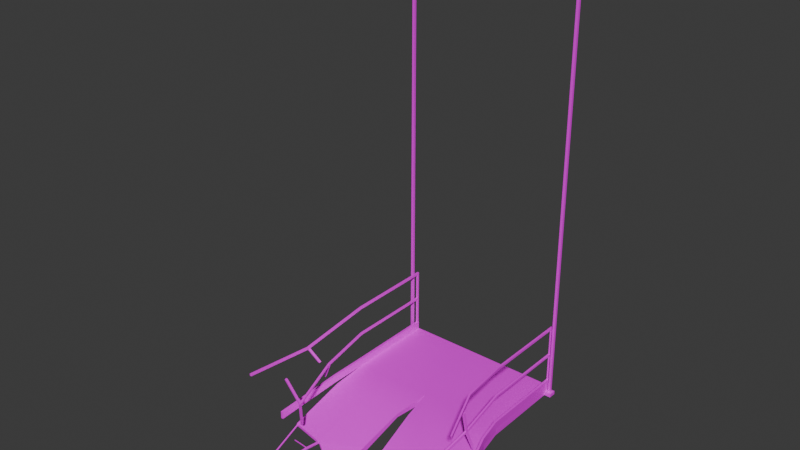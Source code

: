 # Source: Broken-2_Wires_.blend  (saved by Blender 4.3.34; exported with 4.5.12 LTS)
import bpy
from mathutils import Matrix  # noqa: F401  (used for matrix-valued properties, if any)

bpy.ops.wm.read_factory_settings(use_empty=True)
scene = bpy.context.scene
scene.name = 'Scene'

# ---- collections
col_collection = bpy.data.collections.new('Collection'); scene.collection.children.link(col_collection)

# ---- images (referenced by path relative to the original .blend; pixels are not part of the script)
import os
ASSET_DIR = os.environ.get("B2B_ASSET_DIR", "")  # directory of the original .blend (textures are referenced by path, not embedded)
HERE = os.path.dirname(os.path.abspath(__file__))  # packed textures are extracted next to this script under _unpacked/

def load_image(name, relpath, width, height, colorspace="sRGB"):
    """Load a texture the original file referenced (path relative to the .blend, or extracted next to this script)."""
    p = next((c for c in (os.path.join(HERE, relpath), os.path.join(ASSET_DIR, relpath)) if relpath and os.path.exists(c)), "")
    if p:
        img = bpy.data.images.load(p, check_existing=True)
        img.name = name
    else:  # same state as the original file: an image datablock whose file is absent (Cycles renders it pink)
        img = bpy.data.images.new(name, width, height)
        img.source = "FILE"
        img.filepath = "//" + (relpath or name)
    img.colorspace_settings.name = colorspace
    return img
img_metalgratetexture_png_001 = load_image('metalgratetexture.png.001', 'metalgratetexture.png', 1024, 1024, 'sRGB')
img_metaltexture2_png = load_image('metaltexture2.png', 'metaltexture2.png', 1024, 1024, 'sRGB')
img_metaltexture_png_001 = load_image('metaltexture.png.001', 'metaltexture.png', 1024, 1024, 'sRGB')

# ---- materials (node trees are filled in below, after node groups)
mat_metalgratetexture01_001 = bpy.data.materials.new('MetalGrateTexture01.001')
mat_metaltexture01 = bpy.data.materials.new('MetalTexture01')
mat_metaltexture02_001 = bpy.data.materials.new('MetalTexture02.001')

# ---- material node trees
mat_metalgratetexture01_001.use_nodes = True; mat_metalgratetexture01_001.node_tree.nodes.clear()
_N = mat_metalgratetexture01_001.node_tree.nodes; _L = mat_metalgratetexture01_001.node_tree.links
n0 = _N.new('ShaderNodeBsdfPrincipled'); n0.name = 'Principled BSDF'; n0.location = (10, 300)
n1 = _N.new('ShaderNodeOutputMaterial'); n1.name = 'Material Output'; n1.location = (300, 300)
n2 = _N.new('ShaderNodeTexImage'); n2.name = 'Image Texture'; n2.location = (-280, 280)
n2.image = img_metalgratetexture_png_001
_L.new(n0.outputs[0], n1.inputs[0])
_L.new(n2.outputs[0], n0.inputs[0])
n1.is_active_output = True
mat_metaltexture01.use_nodes = True; mat_metaltexture01.node_tree.nodes.clear()
_N = mat_metaltexture01.node_tree.nodes; _L = mat_metaltexture01.node_tree.links
n0 = _N.new('ShaderNodeBsdfPrincipled'); n0.name = 'Principled BSDF'; n0.location = (10, 300)
n1 = _N.new('ShaderNodeOutputMaterial'); n1.name = 'Material Output'; n1.location = (300, 300)
n2 = _N.new('ShaderNodeTexImage'); n2.name = 'Image Texture'; n2.location = (-280, 280)
n2.image = img_metaltexture2_png
_L.new(n0.outputs[0], n1.inputs[0])
_L.new(n2.outputs[0], n0.inputs[0])
n1.is_active_output = True
mat_metaltexture02_001.use_nodes = True; mat_metaltexture02_001.node_tree.nodes.clear()
_N = mat_metaltexture02_001.node_tree.nodes; _L = mat_metaltexture02_001.node_tree.links
n0 = _N.new('ShaderNodeBsdfPrincipled'); n0.name = 'Principled BSDF'; n0.location = (10, 300)
n1 = _N.new('ShaderNodeOutputMaterial'); n1.name = 'Material Output'; n1.location = (300, 300)
n2 = _N.new('ShaderNodeTexImage'); n2.name = 'Image Texture'; n2.location = (-280, 280)
n2.image = img_metaltexture_png_001
_L.new(n0.outputs[0], n1.inputs[0])
_L.new(n2.outputs[0], n0.inputs[0])
n1.is_active_output = True

# ---- world
world_world = bpy.data.worlds.new('World'); scene.world = world_world
world_world.use_nodes = True; world_world.node_tree.nodes.clear()
_N = world_world.node_tree.nodes; _L = world_world.node_tree.links
n0 = _N.new('ShaderNodeOutputWorld'); n0.name = 'World Output'; n0.location = (300, 300)
n1 = _N.new('ShaderNodeBackground'); n1.name = 'Background'; n1.location = (10, 300)
n1.inputs[0].default_value = (0.05088, 0.05088, 0.05088, 1.0)
_L.new(n1.outputs[0], n0.inputs[0])
n0.is_active_output = True
world_world.color = (0.05088, 0.05088, 0.05088)
world_world.sun_shadow_jitter_overblur = 0.0

# ---- meshes
me_plane_001 = bpy.data.meshes.new('Plane.001')
me_plane_001.from_pydata([(0.0, 0.0, 0.6517), (0.9267, 0.0, 0.6517), (0.8963, 0.0, 0.6517), (0.9267, 0.0, 0.6916), (0.0, 0.0, 0.7304), (0.9005, 0.0, 0.7304), (0.9267, 0.0, 0.7304), (0.9267, 0.0, 0.8176), (0.9005, 0.0, 0.8176), (0.9031, 0.0, 1.485), (0.9241, 0.0, 1.485), (0.9031, 0.0, 1.459), (0.9241, 0.0, 1.459), (0.9241, 0.0, 1.15), (0.9241, 0.0, 1.127), (0.9031, 0.0, 1.127), (0.9031, 0.0, 1.15), (0.1271, -1.296, 0.5), (0.1271, -1.296, 0.4665), (0.3411, -1.293, 0.379), (0.3416, -1.293, 0.3971), (-0.9267, 0.0, 0.6517), (-0.1592, -1.279, 0.2024), (-0.1599, -1.279, 0.1749), (-0.9093, 0.0, 0.6517), (-0.45, 1.0, 0.7304), (-0.4387, 1.0, 0.6916), (-0.4237, 0.9162, 0.6517), (-0.9267, -0.02538, 0.6916), (-0.4237, 1.0, 0.6517), (-0.6128, -1.03, 0.4074), (-0.5171, -0.3741, 0.6142), (-0.9005, -0.05953, 0.7304), (-0.9267, -0.05953, 0.7304), (-0.5125, -0.3741, 0.6593), (-0.4503, 0.0, 0.7304), (-0.6157, -1.03, 0.3915), (-0.9267, 0.0, 0.8176), (-0.9005, 0.0, 0.8176), (-0.4547, 0.0, 0.6517), (0.45, 1.0, 0.7304), (0.4387, 1.0, 0.6916), (0.4237, 0.9162, 0.6517), (0.4237, 1.0, 0.6517), (0.7571, -0.9295, 0.5862), (0.7542, -0.9295, 0.5527), (0.5117, -0.3667, 0.6595), (0.5138, -0.3667, 0.7099), (0.4503, 0.0, 0.7304), (0.4482, 0.0, 0.6517), (0.9641, -0.3667, 0.7099), (0.06356, -0.3667, 0.6595), (0.9599, -0.3667, 0.6595), (0.06356, -0.3667, 0.7099), (-0.9031, 0.0, 1.485), (-0.9241, 0.0, 1.485), (-0.9031, 0.0, 1.459), (-0.9241, 0.0, 1.459), (-0.9542, -0.3741, 0.6142), (-0.07995, -0.3741, 0.6142), (-0.9454, -0.3741, 0.6593), (-0.07961, -0.3741, 0.6593), (0.1271, -0.8529, 0.5862), (1.028, -0.8529, 0.5862), (0.1271, -0.8529, 0.5485), (1.023, -0.8529, 0.5527), (-0.9241, 0.0, 1.15), (-0.9241, 0.0, 1.127), (-0.9031, 0.0, 1.127), (-0.9031, 0.0, 1.15), (-0.1592, -0.8676, 0.4424), (-0.9858, -0.9776, 0.4357), (-0.1599, -0.8676, 0.3637), (-0.9906, -0.9776, 0.4207), (1.0, 1.0, 0.6517), (0.8475, 1.0, 0.6517), (0.0, 1.0, 0.6517), (0.9267, 1.0, 0.6517), (1.0, 0.9162, 0.6517), (0.0, 0.9162, 0.6517), (0.9267, 0.9162, 0.6517), (0.8475, 0.9162, 0.6517), (0.9776, 0.9722, 0.6916), (0.8775, 1.0, 0.6916), (0.0, 1.0, 0.6916), (0.9491, 0.9722, 0.6916), (0.9776, 0.944, 0.6916), (0.9491, 0.944, 0.6916), (0.9, 1.0, 0.7304), (0.0, 1.0, 0.7304), (0.9267, 0.9443, 0.7304), (0.9267, 1.0, 0.7304), (0.9029, 0.9974, 0.8176), (0.9241, 0.9759, 0.8176), (0.9241, 0.9974, 0.8176), (0.9031, 0.976, 0.8176), (0.9267, 1.0, 0.8176), (0.9003, 1.0, 0.8176), (0.9267, 0.9733, 0.8176), (0.9005, 0.9733, 0.8176), (0.9241, 0.9974, 1.485), (0.9029, 0.9974, 1.485), (0.9241, 0.9759, 1.485), (0.9031, 0.976, 1.485), (0.9031, 0.976, 1.459), (0.9029, 0.9974, 1.459), (0.9241, 0.9974, 1.459), (0.9241, 0.9759, 1.459), (0.9029, 0.9974, 1.15), (0.9029, 0.9974, 1.127), (0.9241, 0.9759, 1.15), (0.9241, 0.9759, 1.127), (0.9031, 0.976, 1.127), (0.9031, 0.976, 1.15), (0.9241, 0.9974, 1.127), (0.9241, 0.9974, 1.15), (1.0, 0.9162, 0.6916), (1.0, 1.0, 0.6916), (0.9267, 1.0, 0.6916), (0.9267, 0.9162, 0.6916), (-1.0, 1.0, 0.6517), (-0.8475, 1.0, 0.6517), (-0.9267, 1.0, 0.6517), (-1.0, 0.9162, 0.6517), (-0.9267, 0.9162, 0.6517), (-0.8475, 0.9162, 0.6517), (-0.9776, 0.9722, 0.6916), (-0.8775, 1.0, 0.6916), (-0.9491, 0.9722, 0.6916), (-0.9776, 0.944, 0.6916), (-0.9491, 0.944, 0.6916), (-0.9, 1.0, 0.7304), (-0.9267, 0.9443, 0.7304), (-0.9267, 1.0, 0.7304), (-0.9029, 0.9974, 0.8176), (-0.9241, 0.9759, 0.8176), (-0.9241, 0.9974, 0.8176), (-0.9031, 0.976, 0.8176), (-0.9267, 1.0, 0.8176), (-0.9003, 1.0, 0.8176), (-0.9267, 0.9733, 0.8176), (-0.9005, 0.9733, 0.8176), (-0.9241, 0.9974, 1.485), (-0.9029, 0.9974, 1.485), (-0.9241, 0.9759, 1.485), (-0.9031, 0.976, 1.485), (-0.9031, 0.976, 1.459), (-0.9029, 0.9974, 1.459), (-0.9241, 0.9974, 1.459), (-0.9241, 0.9759, 1.459), (-0.9029, 0.9974, 1.15), (-0.9029, 0.9974, 1.127), (-0.9241, 0.9759, 1.15), (-0.9241, 0.9759, 1.127), (-0.9031, 0.976, 1.127), (-0.9031, 0.976, 1.15), (-0.9241, 0.9974, 1.127), (-0.9241, 0.9974, 1.15), (-1.0, 0.9162, 0.6916), (-1.0, 1.0, 0.6916), (-0.9267, 1.0, 0.6916), (-0.9267, 0.9162, 0.6916), (0.9776, 0.944, 5.692), (0.9776, 0.9722, 5.692), (0.9491, 0.9722, 5.692), (0.9491, 0.944, 5.692), (-0.9776, 0.944, 5.692), (-0.9776, 0.9722, 5.692), (-0.9491, 0.9722, 5.692), (-0.9491, 0.944, 5.692), (-0.6368, -1.027, 0.4093), (-0.4917, 1.0, 0.7304), (-0.4794, 1.0, 0.6916), (-0.463, 1.0, 0.6517), (-0.5576, -0.3741, 0.6142), (-0.492, 0.0, 0.7304), (-0.6399, -1.027, 0.3934), (-0.4968, 0.0, 0.6517), (-0.5526, -0.3741, 0.6593), (-0.463, 0.9162, 0.6517), (-0.6415, -1.026, 0.4155), (-0.6059, -1.031, 0.4128), (-0.6469, -1.026, 0.388), (-0.611, -1.031, 0.3853), (-0.7055, -1.525, 0.3844), (-0.6815, -1.528, 0.3826), (-0.7087, -1.525, 0.3686), (-0.6844, -1.528, 0.3667), (-0.9112, -0.3741, 0.6593), (-0.814, 0.9162, 0.6517), (-0.9683, -0.9801, 0.4343), (-0.8644, 1.0, 0.7304), (-0.8428, 1.0, 0.6916), (-0.814, 1.0, 0.6517), (-0.9196, -0.3741, 0.6142), (-0.8649, 0.0, 0.7304), (-0.9729, -0.9801, 0.4193), (-0.8734, 0.0, 0.6517), (-0.9991, -0.9767, 0.4149), (-0.9903, -0.9767, 0.4424), (-0.9599, -0.981, 0.4401), (-0.9684, -0.981, 0.4126), (-0.9294, -1.483, 0.2842), (-0.9246, -1.483, 0.2992), (-0.907, -1.486, 0.2978), (-0.9117, -1.486, 0.2829), (-0.6592, -1.173, 0.4018), (-0.6353, -1.172, 0.3953), (-0.6324, -1.172, 0.4111), (-0.6579, -1.173, 0.4085), (-0.6607, -1.183, 0.4021), (-0.638, -1.191, 0.3958), (-0.6351, -1.191, 0.4117), (-0.6594, -1.183, 0.4088), (-0.6591, -1.188, 0.4135), (-0.6564, -1.168, 0.413), (-0.6595, -1.168, 0.3971), (-0.6622, -1.188, 0.3976), (-0.8561, -1.155, 0.3934), (-0.8547, -1.145, 0.3932), (-0.856, -1.145, 0.3864), (-0.8574, -1.155, 0.3867), (0.1271, -1.275, 0.504), (0.3704, -1.281, 0.381), (0.1271, -1.275, 0.4704), (0.3698, -1.281, 0.3629), (0.3356, -1.296, 0.4083), (0.3346, -1.296, 0.3749), (0.3758, -1.279, 0.3517), (0.3769, -1.279, 0.3851), (0.4164, -1.66, 0.3008), (0.4159, -1.659, 0.2827), (0.447, -1.659, 0.2666), (0.4475, -1.66, 0.2847), (1.108, -1.027, 1.349), (1.129, -1.027, 1.349), (1.108, -1.023, 1.324), (1.129, -1.023, 1.324), (0.7821, -1.028, 0.7256), (0.7821, -1.021, 0.7034), (0.7611, -1.021, 0.7034), (0.7611, -1.028, 0.7256), (0.9248, -0.5106, 0.9776), (0.9038, -0.5106, 0.9776), (0.9248, -0.5142, 1.0), (0.9038, -0.5142, 1.0), (0.9584, -0.5133, 1.462), (0.9584, -0.5115, 1.436), (0.9374, -0.5133, 1.462), (0.9374, -0.5115, 1.436), (-1.169, -1.419, 1.238), (-1.19, -1.419, 1.238), (-1.169, -1.419, 1.212), (-1.19, -1.419, 1.212), (-1.036, -0.7097, 1.236), (-1.057, -0.7097, 1.236), (-1.036, -0.7097, 1.262), (-1.057, -0.7097, 1.262), (-0.7592, -1.161, 0.9082), (-0.7592, -1.161, 0.885), (-0.7382, -1.161, 0.885), (-0.7382, -1.161, 0.9082), (-0.8772, -0.5806, 1.065), (-0.8562, -0.5806, 1.065), (-0.8562, -0.5806, 1.042), (-0.8772, -0.5806, 1.042), (-0.7648, -1.134, 0.9157), (-0.7439, -1.134, 0.9157), (-0.7439, -1.134, 0.8925), (-0.7648, -1.134, 0.8925), (-0.9114, -1.196, 1.167), (-0.8905, -1.196, 1.167), (-0.917, -1.167, 1.17), (-0.8961, -1.167, 1.17), (-0.823, -1.085, 0.5697), (-0.802, -1.085, 0.5697), (-0.8076, -1.057, 0.5771), (-0.8286, -1.057, 0.5771), (-0.9884, -0.9521, 0.4513), (-0.156, -0.8475, 0.4513), (-0.1566, -0.8475, 0.3739), (-0.9972, -0.9521, 0.4231), (-0.6021, -1.004, 0.4228), (-0.6071, -1.004, 0.3946), (-0.6433, -0.9992, 0.3973), (-0.6379, -0.9992, 0.4254), (-0.9579, -0.9562, 0.449), (-0.9664, -0.9562, 0.4208), (0.939, -0.2626, 0.6992), (0.939, -0.2626, 0.7865), (0.9652, -0.2626, 0.6992), (0.9652, -0.2626, 0.7865), (-0.9506, -0.402, 0.6833), (-0.9506, -0.402, 0.7705), (-0.9768, -0.402, 0.6833), (-0.9768, -0.402, 0.7705), (-1.104, -1.073, 0.5013), (-1.13, -1.073, 0.5013), (-1.13, -1.073, 0.5886), (-1.104, -1.073, 0.5886), (1.05, -0.5253, 0.668), (1.024, -0.5253, 0.668), (1.05, -0.5253, 0.7553), (1.024, -0.5253, 0.7553), (1.05, -0.5253, 0.598), (0.9652, -0.2626, 0.6266), (0.9652, -0.2626, 0.6629), (1.05, -0.5253, 0.633), (1.021, -0.5253, 0.598), (0.9448, -0.2626, 0.6203), (0.9038, -0.4879, 0.9842), (0.9248, -0.4879, 0.9842), (0.9248, -0.4913, 1.007), (0.9038, -0.4913, 1.007), (0.9853, -0.4451, 0.7836), (0.9854, -0.4677, 0.777), (0.9644, -0.4677, 0.777), (0.9644, -0.4451, 0.7836), (0.8982, -0.506, 1.219), (0.8982, -0.5288, 1.213), (0.8772, -0.506, 1.219), (0.8772, -0.5288, 1.213), (0.9677, -0.5414, 1.456), (0.9468, -0.5414, 1.456), (0.9677, -0.5395, 1.43), (0.9468, -0.5395, 1.43), (0.9316, -0.5168, 1.327), (0.9222, -0.4888, 1.333), (0.9106, -0.5168, 1.327), (0.9013, -0.4888, 1.333), (-1.052, -0.6853, 1.244), (-1.052, -0.6853, 1.27), (-1.031, -0.6853, 1.244), (-1.031, -0.6853, 1.27), (-0.9201, -0.6393, 1.097), (-0.9246, -0.6636, 1.089), (-0.9456, -0.6636, 1.089), (-0.941, -0.6393, 1.097), (-0.8577, -0.5622, 1.068), (-0.8577, -0.5622, 1.045), (-0.8787, -0.5622, 1.045), (-0.8787, -0.5622, 1.068), (-0.956, -0.5503, 0.834), (-0.977, -0.5503, 0.834), (-0.9575, -0.5318, 0.8367), (-0.9785, -0.5318, 0.8367), (0.3955, -1.559, 0.3128), (0.426, -1.556, 0.296), (0.4263, -1.556, 0.3079), (0.3958, -1.559, 0.3237), (0.4235, -1.544, 0.299), (0.3936, -1.548, 0.3264), (0.3933, -1.548, 0.3155), (0.4239, -1.544, 0.311), (0.4234, -1.541, 0.3148), (0.427, -1.559, 0.3103), (0.4265, -1.559, 0.2921), (0.4228, -1.541, 0.2967), (0.7907, -1.388, 0.3365), (0.7931, -1.4, 0.3335), (0.7928, -1.399, 0.3216), (0.7903, -1.388, 0.3246), (0.3925, -1.545, 0.3128), (0.3961, -1.562, 0.3083), (0.3966, -1.562, 0.3264), (0.393, -1.545, 0.3309), (0.1334, -1.774, 0.2543), (0.1355, -1.784, 0.2515), (0.1358, -1.784, 0.2624), (0.1337, -1.774, 0.2652)], [], [(324, 322, 235, 237), (243, 242, 239, 240), (18, 224, 64, 227), (23, 183, 72), (0, 59, 31, 39), (172, 171, 25, 26), (173, 29, 27, 179), (224, 18, 17, 222), (222, 17, 226, 229), (18, 227, 226, 17), (179, 27, 39, 177), (173, 172, 26, 29), (48, 47, 50, 5), (75, 43, 41, 83), (171, 175, 35, 25), (285, 180, 181, 282), (2, 52, 46, 49), (81, 2, 49, 42), (83, 41, 40, 88), (53, 62, 44, 47), (5, 50, 52, 2), (49, 46, 51, 0), (197, 194, 58, 24), (88, 40, 48, 5), (50, 63, 65, 52), (4, 61, 59, 0), (46, 45, 64, 51), (35, 34, 61, 4), (255, 254, 252, 253), (0, 51, 53, 4), (47, 44, 63, 50), (24, 58, 60, 32), (52, 65, 45, 46), (281, 198, 199, 278), (356, 232, 231, 363), (287, 201, 198, 281), (75, 81, 42, 43), (196, 205, 202, 73), (4, 53, 47, 48), (45, 65, 63, 44), (258, 261, 271, 270), (51, 64, 62, 53), (282, 181, 70, 279), (279, 70, 72, 280), (22, 181, 183, 23), (22, 70, 181), (175, 178, 34, 35), (280, 72, 183, 283), (70, 22, 23, 72), (42, 49, 0, 79), (77, 80, 81, 75), (74, 78, 80, 77), (43, 42, 79, 76), (80, 1, 2, 81), (41, 84, 89, 40), (118, 83, 88, 91), (119, 118, 91, 90), (3, 119, 90, 6), (80, 78, 116, 119), (78, 74, 117, 116), (77, 75, 83, 118), (74, 77, 118, 117), (43, 76, 84, 41), (1, 80, 119, 3), (40, 89, 4, 48), (88, 5, 8, 99), (6, 90, 98, 7), (91, 88, 97, 96), (105, 104, 103, 101), (98, 99, 8, 7), (90, 91, 96, 98), (88, 99, 97), (92, 94, 96, 97), (94, 93, 98, 96), (93, 95, 99, 98), (95, 92, 97, 99), (100, 101, 103, 102), (107, 106, 100, 102), (103, 104, 11, 9), (106, 105, 101, 100), (115, 108, 105, 106), (113, 110, 107, 104), (110, 115, 106, 107), (108, 113, 104, 105), (102, 103, 9, 10), (104, 107, 12, 11), (107, 102, 10, 12), (92, 95, 112, 109), (109, 112, 113, 108), (93, 94, 114, 111), (111, 114, 115, 110), (95, 93, 111, 112), (110, 113, 16, 13), (94, 92, 109, 114), (114, 109, 108, 115), (113, 112, 15, 16), (111, 110, 13, 14), (112, 111, 14, 15), (82, 86, 116, 117), (85, 82, 117, 118), (87, 85, 118, 119), (86, 87, 119, 116), (130, 169, 166, 129), (27, 79, 0, 39), (122, 121, 125, 124), (120, 122, 124, 123), (29, 76, 79, 27), (124, 125, 24, 21), (26, 25, 89, 84), (160, 133, 131, 127), (161, 132, 133, 160), (28, 33, 132, 161), (124, 161, 158, 123), (123, 158, 159, 120), (122, 160, 127, 121), (120, 159, 160, 122), (29, 26, 84, 76), (21, 28, 161, 124), (25, 35, 4, 89), (131, 141, 38, 32), (33, 37, 140, 132), (133, 138, 139, 131), (147, 143, 145, 146), (140, 37, 38, 141), (132, 140, 138, 133), (131, 139, 141), (134, 139, 138, 136), (136, 138, 140, 135), (135, 140, 141, 137), (137, 141, 139, 134), (142, 144, 145, 143), (149, 144, 142, 148), (145, 54, 56, 146), (148, 142, 143, 147), (157, 148, 147, 150), (155, 146, 149, 152), (152, 149, 148, 157), (150, 147, 146, 155), (144, 55, 54, 145), (146, 56, 57, 149), (149, 57, 55, 144), (134, 151, 154, 137), (151, 150, 155, 154), (135, 153, 156, 136), (153, 152, 157, 156), (137, 154, 153, 135), (152, 66, 69, 155), (136, 156, 151, 134), (156, 157, 150, 151), (155, 69, 68, 154), (153, 67, 66, 152), (154, 68, 67, 153), (126, 159, 158, 129), (128, 160, 159, 126), (130, 161, 160, 128), (129, 158, 161, 130), (86, 162, 165, 87), (162, 163, 164, 165), (166, 169, 168, 167), (85, 164, 163, 82), (126, 167, 168, 128), (87, 165, 164, 85), (128, 168, 169, 130), (82, 163, 162, 86), (129, 166, 167, 126), (195, 188, 178, 175), (211, 187, 186, 217), (283, 183, 182, 284), (39, 31, 174, 177), (286, 200, 180, 285), (191, 195, 175, 171), (193, 192, 172, 173), (189, 179, 177, 197), (193, 173, 179, 189), (192, 191, 171, 172), (30, 181, 180, 170), (176, 182, 183, 36), (36, 183, 181, 30), (170, 180, 182, 176), (187, 185, 184, 186), (212, 185, 187, 211), (214, 184, 185, 212), (217, 186, 184, 214), (127, 131, 191, 192), (121, 193, 189, 125), (125, 189, 197, 24), (121, 127, 192, 193), (131, 32, 195, 191), (278, 199, 200, 286), (32, 60, 188, 195), (182, 180, 200, 201), (284, 182, 201, 287), (177, 174, 194, 197), (71, 199, 198, 73), (190, 200, 199, 71), (73, 198, 201, 196), (196, 201, 200, 190), (205, 204, 203, 202), (73, 202, 203, 71), (190, 204, 205, 196), (71, 203, 204, 190), (176, 216, 215, 170), (170, 215, 208, 30), (30, 208, 207, 36), (36, 207, 216, 176), (210, 221, 220, 206), (215, 214, 212, 208), (208, 212, 211, 207), (207, 211, 217, 216), (213, 214, 215, 209), (209, 215, 216, 206), (206, 216, 217, 210), (210, 217, 214, 213), (220, 221, 218, 219), (209, 219, 218, 213), (213, 218, 221, 210), (206, 220, 219, 209), (227, 64, 45, 228), (44, 229, 228, 45), (62, 222, 229, 44), (64, 224, 222, 62), (20, 226, 227, 19), (19, 227, 228, 225), (223, 229, 226, 20), (225, 228, 229, 223), (233, 230, 231, 232), (364, 230, 233, 355), (363, 231, 230, 364), (355, 233, 232, 356), (236, 237, 235, 234), (322, 323, 234, 235), (325, 324, 237, 236), (323, 325, 236, 234), (240, 239, 238, 241), (242, 244, 238, 239), (244, 245, 241, 238), (245, 243, 240, 241), (313, 310, 243, 245), (313, 245, 321, 320), (311, 312, 244, 242), (243, 310, 317, 316), (9, 11, 249, 248), (11, 12, 247, 249), (10, 9, 248, 246), (12, 10, 246, 247), (252, 250, 251, 253), (254, 256, 250, 252), (257, 255, 253, 251), (256, 257, 251, 250), (333, 331, 257, 256), (331, 330, 255, 257), (332, 333, 256, 254), (255, 330, 337, 336), (260, 261, 258, 259), (268, 267, 261, 260), (269, 268, 276, 277), (266, 269, 259, 258), (341, 340, 265, 262), (340, 339, 344, 345), (339, 338, 263, 264), (338, 341, 262, 263), (262, 265, 269, 266), (265, 264, 268, 269), (264, 263, 267, 268), (263, 262, 266, 267), (273, 272, 270, 271), (267, 266, 272, 273), (261, 267, 273, 271), (266, 258, 270, 272), (277, 276, 275, 274), (259, 269, 277, 274), (260, 259, 274, 275), (268, 260, 275, 276), (174, 284, 287, 194), (60, 278, 286, 188), (188, 286, 285, 178), (31, 283, 284, 174), (59, 280, 283, 31), (61, 279, 280, 59), (34, 282, 279, 61), (194, 287, 281, 58), (58, 281, 278, 60), (178, 285, 282, 34), (7, 291, 290, 6), (5, 288, 289, 8), (8, 289, 291, 7), (288, 301, 303, 289), (291, 302, 300, 290), (37, 295, 293, 38), (33, 294, 295, 37), (32, 292, 294, 33), (38, 293, 292, 32), (295, 298, 299, 293), (294, 297, 298, 295), (292, 296, 297, 294), (293, 299, 296, 292), (302, 303, 301, 300), (289, 303, 302, 291), (6, 290, 288, 5), (290, 300, 301, 288), (299, 298, 297, 296), (301, 308, 307), (307, 308, 304), (307, 300, 301), (306, 290, 300, 307), (304, 305, 306, 307), (1, 3, 306, 305), (290, 306, 3, 6), (305, 304, 308, 309), (2, 1, 305, 309), (308, 301, 288, 309), (21, 24, 28), (32, 28, 24), (28, 32, 33), (15, 14, 311, 310), (14, 13, 312, 311), (13, 16, 313, 312), (16, 15, 310, 313), (317, 314, 315, 316), (311, 242, 315, 314), (242, 243, 316, 315), (310, 311, 314, 317), (318, 320, 321, 319), (244, 312, 318, 319), (312, 313, 320, 318), (245, 244, 319, 321), (248, 249, 325, 323), (324, 325, 328, 326), (246, 248, 323, 322), (247, 246, 322, 324), (329, 327, 326, 328), (249, 247, 327, 329), (325, 249, 329, 328), (247, 324, 326, 327), (57, 56, 332, 330), (56, 54, 333, 332), (55, 57, 330, 331), (54, 55, 331, 333), (337, 334, 335, 336), (332, 254, 335, 334), (254, 255, 336, 335), (330, 332, 334, 337), (69, 66, 341, 338), (68, 69, 338, 339), (67, 68, 339, 340), (66, 67, 340, 341), (345, 344, 342, 343), (265, 340, 345, 343), (339, 264, 342, 344), (264, 265, 343, 342), (348, 359, 358, 353), (351, 369, 368, 349), (365, 364, 355, 354), (357, 356, 363, 362), (225, 357, 362, 19), (20, 365, 354, 223), (19, 362, 365, 20), (223, 354, 357, 225), (353, 354, 355, 348), (348, 355, 356, 347), (347, 356, 357, 350), (350, 357, 354, 353), (358, 359, 360, 361), (353, 358, 361, 350), (347, 360, 359, 348), (350, 361, 360, 347), (352, 362, 363, 346), (346, 363, 364, 349), (349, 364, 365, 351), (351, 365, 362, 352), (366, 367, 368, 369), (346, 367, 366, 352), (352, 366, 369, 351), (349, 368, 367, 346)])
me_plane_001.polygons.foreach_set('use_smooth', [1, 1, 1, 1, 1, 1, 1, 1, 1, 1, 1, 1, 1, 1, 1, 1, 1, 1, 1, 1, 0, 1, 1, 1, 0, 1, 1, 1, 1, 1, 1, 0, 1, 0, 1, 1, 1, 1, 1, 1, 1, 1, 1, 1, 1, 1, 1, 1, 1, 1, 1, 1, 1, 1, 1, 1, 1, 1, 1, 1, 1, 1, 1, 1, 1, 1, 1, 1, 1, 1, 1, 1, 1, 1, 1, 1, 1, 1, 1, 1, 1, 1, 1, 1, 1, 1, 1, 1, 1, 1, 1, 1, 1, 1, 1, 1, 1, 1, 1, 1, 1, 1, 1, 1, 1, 1, 1, 1, 1, 1, 1, 1, 1, 1, 1, 1, 1, 1, 1, 1, 1, 1, 1, 1, 1, 1, 1, 1, 1, 1, 1, 1, 1, 1, 1, 1, 1, 1, 1, 1, 1, 1, 1, 1, 1, 1, 1, 1, 1, 1, 1, 1, 1, 1, 1, 1, 1, 1, 1, 1, 1, 1, 1, 1, 1, 1, 1, 1, 1, 1, 1, 1, 1, 1, 1, 1, 1, 1, 1, 1, 1, 1, 1, 1, 1, 1, 1, 1, 1, 1, 1, 1, 1, 1, 1, 1, 1, 1, 1, 1, 1, 1, 1, 1, 1, 1, 1, 1, 1, 1, 1, 1, 1, 1, 1, 1, 1, 1, 1, 1, 1, 1, 1, 1, 1, 1, 1, 1, 1, 1, 1, 1, 1, 1, 1, 1, 1, 1, 1, 1, 1, 1, 1, 1, 1, 1, 1, 1, 1, 1, 1, 1, 1, 1, 1, 1, 1, 1, 1, 1, 1, 1, 1, 1, 1, 1, 1, 1, 1, 1, 1, 1, 1, 1, 1, 1, 1, 1, 1, 1, 1, 0, 1, 1, 1, 1, 1, 1, 1, 1, 0, 1, 1, 1, 0, 1, 1, 1, 0, 0, 1, 0, 0, 0, 0, 0, 1, 0, 0, 1, 0, 1, 0, 1, 1, 1, 1, 1, 1, 1, 1, 1, 1, 1, 1, 1, 1, 1, 1, 1, 1, 1, 1, 1, 1, 1, 1, 1, 1, 1, 1, 1, 1, 1, 1, 1, 1, 1, 1, 1, 1, 1, 1, 1, 1, 1, 1, 1, 1, 1, 1, 1, 1, 1, 1, 1, 1, 1, 1, 1, 1, 1, 1, 1])
me_plane_001.polygons.foreach_set('material_index', [2, 2, 1, 1, 1, 1, 1, 1, 0, 1, 1, 1, 0, 1, 0, 0, 1, 1, 1, 0, 0, 1, 1, 0, 0, 1, 1, 0, 2, 1, 0, 0, 1, 0, 1, 1, 1, 1, 0, 1, 2, 1, 0, 1, 1, 0, 0, 1, 1, 1, 1, 1, 1, 1, 1, 1, 1, 1, 1, 1, 1, 1, 1, 1, 0, 1, 1, 1, 2, 1, 1, 1, 1, 1, 1, 1, 2, 2, 2, 2, 2, 2, 2, 2, 2, 2, 2, 2, 2, 2, 2, 2, 2, 2, 2, 2, 2, 2, 1, 1, 1, 1, 1, 1, 1, 1, 1, 1, 1, 1, 1, 1, 1, 1, 1, 1, 1, 1, 0, 1, 1, 1, 2, 1, 1, 1, 1, 1, 1, 1, 2, 2, 2, 2, 2, 2, 2, 2, 2, 2, 2, 2, 2, 2, 2, 2, 2, 2, 2, 2, 2, 2, 1, 1, 1, 1, 1, 1, 1, 1, 1, 1, 1, 1, 1, 0, 1, 1, 1, 0, 0, 1, 1, 1, 1, 1, 1, 1, 1, 1, 1, 1, 1, 1, 1, 1, 1, 0, 0, 0, 1, 1, 1, 1, 1, 1, 1, 1, 1, 1, 1, 1, 1, 1, 1, 1, 1, 1, 1, 1, 1, 1, 1, 1, 1, 1, 1, 1, 1, 0, 1, 1, 1, 1, 1, 1, 1, 1, 1, 2, 2, 2, 2, 2, 2, 2, 2, 2, 2, 2, 2, 2, 2, 2, 2, 2, 2, 2, 2, 2, 2, 2, 2, 2, 2, 2, 2, 2, 2, 2, 2, 2, 2, 2, 2, 2, 2, 2, 2, 2, 2, 2, 2, 1, 0, 0, 1, 1, 1, 0, 1, 0, 0, 1, 1, 1, 1, 1, 1, 1, 1, 1, 1, 1, 1, 1, 1, 1, 0, 0, 1, 1, 1, 1, 1, 1, 1, 1, 0, 1, 1, 1, 0, 1, 2, 2, 2, 2, 2, 2, 2, 2, 2, 2, 2, 2, 2, 2, 2, 2, 2, 2, 2, 2, 2, 2, 2, 2, 2, 2, 2, 2, 2, 2, 2, 2, 2, 2, 2, 2, 1, 1, 1, 1, 1, 1, 1, 1, 1, 1, 1, 1, 1, 1, 1, 1, 1, 1, 1, 1, 1, 1, 1, 1])
_k = set([(1, 80), (5, 88), (6, 90), (7, 98), (8, 99), (9, 103), (10, 102), (11, 104), (12, 107), (13, 110), (14, 111), (15, 112), (16, 113), (21, 124), (25, 89), (25, 171), (29, 76), (29, 173), (32, 131), (33, 132), (37, 140), (38, 141), (40, 88), (40, 89), (43, 75), (43, 76), (54, 145), (55, 144), (56, 146), (57, 149), (66, 152), (67, 153), (68, 154), (69, 155), (74, 77), (74, 78), (74, 117), (75, 77), (78, 80), (78, 116), (88, 91), (88, 97), (90, 91), (91, 96), (91, 118), (92, 109), (93, 111), (94, 114), (95, 112), (96, 97), (96, 98), (97, 99), (100, 102), (100, 106), (101, 103), (101, 105), (104, 113), (105, 108), (106, 115), (107, 110), (108, 109), (114, 115), (116, 117), (116, 119), (117, 118), (118, 119), (120, 122), (120, 123), (120, 159), (121, 122), (121, 193), (123, 124), (123, 158), (131, 133), (131, 139), (131, 191), (132, 133), (133, 138), (133, 160), (134, 151), (135, 153), (136, 156), (137, 154), (138, 139), (138, 140), (139, 141), (142, 144), (142, 148), (143, 145), (143, 147), (146, 155), (147, 150), (148, 157), (149, 152), (150, 151), (156, 157), (158, 159), (158, 161), (159, 160), (160, 161), (171, 191), (173, 193)])
me_plane_001.attributes.new('sharp_edge', 'BOOLEAN', 'EDGE').data.foreach_set('value', [ (min(e.vertices), max(e.vertices)) in _k for e in me_plane_001.edges])
_uv = me_plane_001.uv_layers.new(name='UVMap')
_uv.uv.foreach_set('vector', [0.5098, 0.742, 0.5098, 0.7539, 0.5098, 0.7539, 0.5098, 0.742, 0.5098, 0.59, 0.5098, 0.59, 0.5098, 0.59, 0.5098, 0.59, 0.5098, 0.3728, 0.5098, 0.3728, 0.5098, 0.3728, 0.3918, 0.2865, 0.5098, 0.3728, 0.5098, 0.3728, 0.5098, 0.3728, 0.5098, 0.3728, 0.5098, 0.3728, 0.5098, 0.3728, 0.5098, 0.3728, 0.9671, 0.3911, 0.9671, 0.4088, 0.9671, 0.4088, 0.9671, 0.3911, 0.9671, 0.3728, 0.9671, 0.3728, 0.9288, 0.3728, 0.9288, 0.3728, 0.5098, 0.3728, 0.5098, 0.3728, 1.0, 5.578e-05, 1.0, 5.578e-05, 0.5932, -0.1516, 0.5932, -0.1736, 0.8144, -0.1736, 0.8354, -0.1554, 0.5098, 0.3728, 0.3918, 0.2865, 0.7683, 5.576e-05, 1.0, 5.578e-05, 0.9288, 0.3728, 0.9288, 0.3728, 0.5098, 0.3728, 0.5098, 0.3728, 0.9671, 0.3728, 0.9671, 0.3911, 0.9671, 0.3911, 0.9671, 0.3728, 0.9362, 1.202, 1.004, 0.8125, 1.482, 0.8125, 1.414, 1.202, 0.9671, 0.3728, 0.9671, 0.3728, 0.9671, 0.3911, 0.9671, 0.3911, 1.547, 1.005, 1.547, 5.578e-05, 1.501, 5.578e-05, 1.5, 1.005, -0.2188, 0.1412, -0.2227, 0.113, -0.1849, 0.1077, -0.1808, 0.1361, 0.5098, 0.3728, 0.5098, 0.3728, 0.5098, 0.3728, 0.5098, 0.3728, 0.9288, 0.3728, 0.5098, 0.3728, 0.5098, 0.3728, 0.9288, 0.3728, 0.9671, 0.3911, 0.9671, 0.3911, 0.9671, 0.4088, 0.9671, 0.4088, 0.5257, 0.8125, 0.5932, 0.2965, 1.262, 0.2152, 1.004, 0.8125, 0.0, 0.0, 0.0, 0.0, 0.0, 0.0, 0.0, 0.0, 0.5098, 0.3728, 0.5098, 0.3728, 0.5098, 0.3728, 0.5098, 0.3728, 0.5098, 0.3728, 0.5098, 0.3728, 0.5098, 0.3728, 0.5098, 0.3728, -0.0004545, 1.005, 0.4998, 1.005, 0.4995, 5.574e-05, -0.001023, 5.571e-05, 0.0, 0.0, 0.0, 0.0, 0.0, 0.0, 0.0, 0.0, 1.0, 5.578e-05, 1.039, 5.578e-05, 0.5098, 0.3728, 0.5098, 0.3728, 0.5098, 0.3728, 0.5098, 0.3728, 0.5098, 0.3728, 0.5098, 0.3728, -0.01968, 1.202, -0.08574, 0.8047, 0.3737, 0.8047, 0.4582, 1.202, 0.5098, 0.742, 0.5098, 0.742, 0.5098, 0.742, 0.5098, 0.742, 0.5098, 0.3728, 0.5098, 0.3728, 1.0, 5.578e-05, 1.0, 5.578e-05, 1.004, 0.8125, 1.262, 0.2152, 1.549, 0.2965, 1.482, 0.8125, 0.0, 0.0, 0.0, 0.0, 0.0, 0.0, 0.0, 0.0, 0.5098, 0.3728, 0.5098, 0.3728, 0.5098, 0.3728, 0.5098, 0.3728, 0.0, 0.0, 0.0, 0.0, 0.0, 0.0, 0.0, 0.0, 0.4664, 0.2156, 0.4664, 0.2156, 0.4756, 0.2202, 0.4756, 0.2202, 0.5098, 0.3728, 0.5098, 0.3728, 0.5098, 0.3728, 0.5098, 0.3728, 0.9671, 0.3728, 0.9288, 0.3728, 0.9288, 0.3728, 0.9671, 0.3728, 9.641e-08, 0.01897, 1.859e-08, 1.0, 0.0001405, 0.9929, 0.00162, 0.009119, 0.4582, 1.202, 0.5257, 0.8125, 1.004, 0.8125, 0.9362, 1.202, 0.1531, 0.112, 0.0, 0.0, -0.001023, 5.571e-05, 0.2997, 5.573e-05, 0.5098, 0.6007, 0.5098, 0.6007, 0.5098, 0.6007, 0.5098, 0.6007, 0.5098, 0.3728, 0.5098, 0.3728, 1.0, 5.578e-05, 1.0, 5.578e-05, -0.1808, 0.1361, -0.1849, 0.1077, 0.2892, 0.2809, 0.2927, 0.3022, 1.076, 5.578e-05, 1.077, 5.578e-05, 0.5098, 0.3728, 0.5098, 0.3728, 1.077, 5.578e-05, 1.574, 5.578e-05, 0.5098, 0.3728, 0.5098, 0.3728, 0.2892, -0.1558, 0.2892, 0.2809, -0.1849, 0.1077, -0.06394, 1.202, -0.1283, 0.8047, -0.08574, 0.8047, -0.01968, 1.202, 0.5098, 0.3728, 0.5098, 0.3728, 0.5098, 0.3728, 0.5098, 0.3728, 1.077, 5.578e-05, 1.077, 5.578e-05, 0.5098, 0.3728, 0.5098, 0.3728, 0.9288, 0.3728, 0.5098, 0.3728, 0.5098, 0.3728, 0.9288, 0.3728, 0.9671, 0.3728, 0.9288, 0.3728, 0.9288, 0.3728, 0.9671, 0.3728, 0.9671, 0.3728, 0.9288, 0.3728, 0.9288, 0.3728, 0.9671, 0.3728, 0.9671, 0.3728, 0.9288, 0.3728, 0.9288, 0.3728, 0.9671, 0.3728, 0.9288, 0.3728, 0.5098, 0.3728, 0.5098, 0.3728, 0.9288, 0.3728, 0.9671, 0.3911, 0.9671, 0.3911, 0.9671, 0.4088, 0.9671, 0.4088, 0.9671, 0.3911, 0.9671, 0.3911, 0.9671, 0.4088, 0.9671, 0.4088, 0.9288, 0.3911, 0.9671, 0.3911, 0.9671, 0.4088, 0.9416, 0.4088, 0.5098, 0.3911, 0.9288, 0.3911, 0.9416, 0.4088, 0.5098, 0.4088, 0.9288, 0.3728, 0.9288, 0.3728, 0.9288, 0.3911, 0.9288, 0.3911, 0.9288, 0.3728, 0.9671, 0.3728, 0.9671, 0.3911, 0.9288, 0.3911, 0.9671, 0.3728, 0.9671, 0.3728, 0.9671, 0.3911, 0.9671, 0.3911, 0.9671, 0.3728, 0.9671, 0.3728, 0.9671, 0.3911, 0.9671, 0.3911, 0.9671, 0.3728, 0.9671, 0.3728, 0.9671, 0.3911, 0.9671, 0.3911, 0.5098, 0.3728, 0.9288, 0.3728, 0.9288, 0.3911, 0.5098, 0.3911, 0.4998, 1.005, 1.0, 1.005, 1.0, 5.578e-05, 0.4995, 5.574e-05, 0.9671, 0.4088, 0.5098, 0.4088, 0.5098, 0.4487, 0.9549, 0.4487, 0.5098, 0.4088, 0.9416, 0.4088, 0.9549, 0.4487, 0.5098, 0.4487, 0.9671, 0.4088, 0.9671, 0.4088, 0.9671, 0.4487, 0.9671, 0.4487, 0.9659, 0.742, 0.9561, 0.742, 0.9561, 0.7539, 0.9659, 0.7539, 0.9549, 0.4487, 0.9549, 0.4487, 0.5098, 0.4487, 0.5098, 0.4487, 0.9416, 0.4088, 0.9671, 0.4088, 0.9671, 0.4487, 0.9549, 0.4487, 0.9671, 0.4088, 0.9549, 0.4487, 0.9671, 0.4487, 0.9659, 0.4487, 0.9659, 0.4487, 0.9671, 0.4487, 0.9671, 0.4487, 0.9659, 0.4487, 0.9561, 0.4487, 0.9549, 0.4487, 0.9671, 0.4487, 0.9561, 0.4487, 0.9561, 0.4487, 0.9549, 0.4487, 0.9549, 0.4487, 0.9561, 0.4487, 0.9659, 0.4487, 0.9671, 0.4487, 0.9549, 0.4487, 0.9659, 0.7539, 0.9659, 0.7539, 0.9561, 0.7539, 0.9561, 0.7539, 0.9561, 0.742, 0.9659, 0.742, 0.9659, 0.7539, 0.9561, 0.7539, 0.9561, 0.7539, 0.9561, 0.742, 0.5098, 0.742, 0.5098, 0.7539, 0.9659, 0.742, 0.9659, 0.742, 0.9659, 0.7539, 0.9659, 0.7539, 0.9659, 0.6007, 0.9659, 0.6007, 0.9659, 0.742, 0.9659, 0.742, 0.9561, 0.6007, 0.9561, 0.6007, 0.9561, 0.742, 0.9561, 0.742, 0.9561, 0.6007, 0.9659, 0.6007, 0.9659, 0.742, 0.9561, 0.742, 0.9659, 0.6007, 0.9561, 0.6007, 0.9561, 0.742, 0.9659, 0.742, 0.9561, 0.7539, 0.9561, 0.7539, 0.5098, 0.7539, 0.5098, 0.7539, 0.9561, 0.742, 0.9561, 0.742, 0.5098, 0.742, 0.5098, 0.742, 0.9561, 0.742, 0.9561, 0.7539, 0.5098, 0.7539, 0.5098, 0.742, 0.9659, 0.4487, 0.9561, 0.4487, 0.9561, 0.59, 0.9659, 0.59, 0.9659, 0.59, 0.9561, 0.59, 0.9561, 0.6007, 0.9659, 0.6007, 0.9561, 0.4487, 0.9659, 0.4487, 0.9659, 0.59, 0.9561, 0.59, 0.9561, 0.59, 0.9659, 0.59, 0.9659, 0.6007, 0.9561, 0.6007, 0.9561, 0.4487, 0.9561, 0.4487, 0.9561, 0.59, 0.9561, 0.59, 0.9561, 0.6007, 0.9561, 0.6007, 0.5098, 0.6007, 0.5098, 0.6007, 0.9659, 0.4487, 0.9659, 0.4487, 0.9659, 0.59, 0.9659, 0.59, 0.9659, 0.59, 0.9659, 0.59, 0.9659, 0.6007, 0.9659, 0.6007, 0.9561, 0.6007, 0.9561, 0.59, 0.5098, 0.59, 0.5098, 0.6007, 0.9561, 0.59, 0.9561, 0.6007, 0.5098, 0.6007, 0.5098, 0.59, 0.9561, 0.59, 0.9561, 0.59, 0.5098, 0.59, 0.5098, 0.59, 0.9544, 0.3911, 0.9415, 0.3911, 0.9288, 0.3911, 0.9671, 0.3911, 0.9544, 0.3911, 0.9544, 0.3911, 0.9671, 0.3911, 0.9671, 0.3911, 0.9415, 0.3911, 0.9544, 0.3911, 0.9671, 0.3911, 0.9288, 0.3911, 0.9415, 0.3911, 0.9415, 0.3911, 0.9288, 0.3911, 0.9288, 0.3911, 0.9415, 0.3911, 0.9415, 0.3911, 0.9415, 0.3911, 0.9415, 0.3911, 0.9288, 0.3728, 0.9288, 0.3728, 0.5098, 0.3728, 0.5098, 0.3728, 0.9671, 0.3728, 0.9671, 0.3728, 0.9288, 0.3728, 0.9288, 0.3728, 0.9671, 0.3728, 0.9671, 0.3728, 0.9288, 0.3728, 0.9288, 0.3728, 0.9671, 0.3728, 0.9671, 0.3728, 0.9288, 0.3728, 0.9288, 0.3728, 0.9288, 0.3728, 0.9288, 0.3728, 0.5098, 0.3728, 0.5098, 0.3728, 0.9671, 0.3911, 0.9671, 0.4088, 0.9671, 0.4088, 0.9671, 0.3911, 0.9671, 0.3911, 0.9671, 0.4088, 0.9671, 0.4088, 0.9671, 0.3911, 0.9288, 0.3911, 0.9416, 0.4088, 0.9671, 0.4088, 0.9671, 0.3911, 0.5098, 0.3911, 0.5098, 0.4088, 0.9416, 0.4088, 0.9288, 0.3911, 0.9288, 0.3728, 0.9288, 0.3911, 0.9288, 0.3911, 0.9288, 0.3728, 0.9288, 0.3728, 0.9288, 0.3911, 0.9671, 0.3911, 0.9671, 0.3728, 0.9671, 0.3728, 0.9671, 0.3911, 0.9671, 0.3911, 0.9671, 0.3728, 0.9671, 0.3728, 0.9671, 0.3911, 0.9671, 0.3911, 0.9671, 0.3728, 0.9671, 0.3728, 0.9671, 0.3911, 0.9671, 0.3911, 0.9671, 0.3728, 0.5098, 0.3728, 0.5098, 0.3911, 0.9288, 0.3911, 0.9288, 0.3728, 1.5, 1.005, 1.501, 5.578e-05, 1.0, 5.578e-05, 1.0, 1.005, 0.9671, 0.4088, 0.9549, 0.4487, 0.5098, 0.4487, 0.5098, 0.4088, 0.5098, 0.4088, 0.5098, 0.4487, 0.9549, 0.4487, 0.9416, 0.4088, 0.9671, 0.4088, 0.9671, 0.4487, 0.9671, 0.4487, 0.9671, 0.4088, 0.9659, 0.742, 0.9659, 0.7539, 0.9561, 0.7539, 0.9561, 0.742, 0.9549, 0.4487, 0.5098, 0.4487, 0.5098, 0.4487, 0.9549, 0.4487, 0.9416, 0.4088, 0.9549, 0.4487, 0.9671, 0.4487, 0.9671, 0.4088, 0.9671, 0.4088, 0.9671, 0.4487, 0.9549, 0.4487, 0.9659, 0.4487, 0.9671, 0.4487, 0.9671, 0.4487, 0.9659, 0.4487, 0.9659, 0.4487, 0.9671, 0.4487, 0.9549, 0.4487, 0.9561, 0.4487, 0.9561, 0.4487, 0.9549, 0.4487, 0.9549, 0.4487, 0.9561, 0.4487, 0.9561, 0.4487, 0.9549, 0.4487, 0.9671, 0.4487, 0.9659, 0.4487, 0.9659, 0.7539, 0.9561, 0.7539, 0.9561, 0.7539, 0.9659, 0.7539, 0.9561, 0.742, 0.9561, 0.7539, 0.9659, 0.7539, 0.9659, 0.742, 0.9561, 0.7539, 0.5098, 0.7539, 0.5098, 0.742, 0.9561, 0.742, 0.9659, 0.742, 0.9659, 0.7539, 0.9659, 0.7539, 0.9659, 0.742, 0.9659, 0.6007, 0.9659, 0.742, 0.9659, 0.742, 0.9659, 0.6007, 0.9561, 0.6007, 0.9561, 0.742, 0.9561, 0.742, 0.9561, 0.6007, 0.9561, 0.6007, 0.9561, 0.742, 0.9659, 0.742, 0.9659, 0.6007, 0.9659, 0.6007, 0.9659, 0.742, 0.9561, 0.742, 0.9561, 0.6007, 0.9561, 0.7539, 0.5098, 0.7539, 0.5098, 0.7539, 0.9561, 0.7539, 0.9561, 0.742, 0.5098, 0.742, 0.5098, 0.742, 0.9561, 0.742, 0.9561, 0.742, 0.5098, 0.742, 0.5098, 0.7539, 0.9561, 0.7539, 0.9659, 0.4487, 0.9659, 0.59, 0.9561, 0.59, 0.9561, 0.4487, 0.9659, 0.59, 0.9659, 0.6007, 0.9561, 0.6007, 0.9561, 0.59, 0.9561, 0.4487, 0.9561, 0.59, 0.9659, 0.59, 0.9659, 0.4487, 0.9561, 0.59, 0.9561, 0.6007, 0.9659, 0.6007, 0.9659, 0.59, 0.9561, 0.4487, 0.9561, 0.59, 0.9561, 0.59, 0.9561, 0.4487, 0.9561, 0.6007, 0.5098, 0.6007, 0.5098, 0.6007, 0.9561, 0.6007, 0.9659, 0.4487, 0.9659, 0.59, 0.9659, 0.59, 0.9659, 0.4487, 0.9659, 0.59, 0.9659, 0.6007, 0.9659, 0.6007, 0.9659, 0.59, 0.9561, 0.6007, 0.5098, 0.6007, 0.5098, 0.59, 0.9561, 0.59, 0.9561, 0.59, 0.5098, 0.59, 0.5098, 0.6007, 0.9561, 0.6007, 0.9561, 0.59, 0.5098, 0.59, 0.5098, 0.59, 0.9561, 0.59, 0.9544, 0.3911, 0.9671, 0.3911, 0.9288, 0.3911, 0.9415, 0.3911, 0.9544, 0.3911, 0.9671, 0.3911, 0.9671, 0.3911, 0.9544, 0.3911, 0.9415, 0.3911, 0.9288, 0.3911, 0.9671, 0.3911, 0.9544, 0.3911, 0.9415, 0.3911, 0.9288, 0.3911, 0.9288, 0.3911, 0.9415, 0.3911, 0.9415, 0.3911, 0.9415, 0.3911, 0.9415, 0.3911, 0.9415, 0.3911, 0.9415, 0.3911, 0.9544, 0.3911, 0.9544, 0.3911, 0.9415, 0.3911, 0.9415, 0.3911, 0.9415, 0.3911, 0.9544, 0.3911, 0.9544, 0.3911, 0.9544, 0.3911, 0.9544, 0.3911, 0.9544, 0.3911, 0.9544, 0.3911, 0.9544, 0.3911, 0.9544, 0.3911, 0.9544, 0.3911, 0.9544, 0.3911, 0.9415, 0.3911, 0.9415, 0.3911, 0.9544, 0.3911, 0.9544, 0.3911, 0.9544, 0.3911, 0.9544, 0.3911, 0.9415, 0.3911, 0.9415, 0.3911, 0.9544, 0.3911, 0.9544, 0.3911, 0.9415, 0.3911, 0.9415, 0.3911, 0.9415, 0.3911, 0.9415, 0.3911, 0.9544, 0.3911, 0.9544, 0.3911, -0.4598, 1.202, -0.5089, 0.8047, -0.1283, 0.8047, -0.06394, 1.202, 0.004341, 0.1051, 0.003901, 0.6293, 0.00848, 0.6273, 0.009092, 0.1051, 0.5098, 0.3728, 0.5098, 0.3728, 0.5098, 0.3728, 0.5098, 0.3728, 0.5098, 0.3728, 0.5098, 0.3728, 0.5098, 0.3728, 0.5098, 0.3728, -0.5585, 0.1868, -0.5606, 0.1606, -0.2227, 0.113, -0.2188, 0.1412, 1.961, 1.005, 1.962, 5.578e-05, 1.547, 5.578e-05, 1.547, 1.005, 0.9671, 0.3728, 0.9671, 0.3911, 0.9671, 0.3911, 0.9671, 0.3728, 0.9288, 0.3728, 0.9288, 0.3728, 0.5098, 0.3728, 0.5098, 0.3728, 0.9671, 0.3728, 0.9671, 0.3728, 0.9288, 0.3728, 0.9288, 0.3728, 0.9671, 0.3911, 0.9671, 0.4088, 0.9671, 0.4088, 0.9671, 0.3911, 1.354, 0.07864, 1.574, 5.578e-05, 1.613, 5.578e-05, 1.377, 0.0786, 0.7407, 0.2943, 0.5098, 0.3728, 0.5098, 0.3728, 0.7362, 0.2942, 0.7362, 0.2942, 0.5098, 0.3728, 1.574, 5.578e-05, 1.354, 0.07864, 1.377, 0.0786, 1.613, 5.578e-05, 0.5098, 0.3728, 0.7407, 0.2943, 0.003901, 0.6293, 0.009014, 0.6314, 0.005107, 0.6268, 0.00848, 0.6273, 0.007918, 0.1036, 0.009014, 0.6314, 0.003901, 0.6293, 0.004341, 0.1051, 0.003901, 0.1034, 0.005107, 0.6268, 0.009014, 0.6314, 0.007918, 0.1036, 0.009092, 0.1051, 0.00848, 0.6273, 0.005107, 0.6268, 0.003901, 0.1034, 0.9671, 0.3911, 0.9671, 0.4088, 0.9671, 0.4088, 0.9671, 0.3911, 0.9671, 0.3728, 0.9671, 0.3728, 0.9288, 0.3728, 0.9288, 0.3728, 0.9288, 0.3728, 0.9288, 0.3728, 0.5098, 0.3728, 0.5098, 0.3728, 0.9671, 0.3728, 0.9671, 0.3911, 0.9671, 0.3911, 0.9671, 0.3728, 2.001, 1.005, 2.001, 5.578e-05, 1.962, 5.578e-05, 1.961, 1.005, -0.5909, 0.1912, -0.5929, 0.1651, -0.5606, 0.1606, -0.5585, 0.1868, -0.4976, 1.202, -0.5452, 0.8047, -0.5089, 0.8047, -0.4598, 1.202, 0.5098, 0.3728, 1.613, 5.578e-05, 1.967, 5.578e-05, 0.5098, 0.3728, 0.5098, 0.3728, 0.5098, 0.3728, 0.5098, 0.3728, 0.5098, 0.3728, 0.5098, 0.3728, 0.5098, 0.3728, 0.5098, 0.3728, 0.5098, 0.3728, 1.658, 0.08473, 2.001, 5.578e-05, 0.5098, 0.3728, 0.847, 0.2882, 1.642, 0.08476, 1.967, 5.578e-05, 2.001, 5.578e-05, 1.658, 0.08473, 0.847, 0.2882, 0.5098, 0.3728, 0.5098, 0.3728, 0.8435, 0.2881, 0.8435, 0.2881, 0.5098, 0.3728, 1.967, 5.578e-05, 1.642, 0.08476, 1.859e-08, 1.0, 0.003901, 0.9984, 0.001769, 0.9901, 0.0001405, 0.9929, 0.00162, 0.009119, 0.0001405, 0.9929, 0.001769, 0.9901, 0.0002535, -1.197e-07, 0.002085, 0.01177, 0.003901, 0.9984, 1.859e-08, 1.0, 9.641e-08, 0.01897, 0.0002535, -1.197e-07, 0.001769, 0.9901, 0.003901, 0.9984, 0.002085, 0.01177, 0.008056, 0.005743, 0.00791, 0.09994, 0.005098, 0.09961, 0.005943, 4.509e-08, 0.005943, 4.509e-08, 0.005098, 0.09961, 0.007319, 0.09995, 0.00906, 0.005802, 0.00906, 0.005802, 0.007319, 0.09995, 0.005491, 0.1003, 0.005896, 0.007682, 0.005896, 0.007682, 0.005491, 0.1003, 0.00791, 0.09994, 0.008056, 0.005743, 0.007306, 0.1032, 0.008436, 0.102, 0.008433, 0.102, 0.00705, 0.1014, 0.005098, 0.09961, 0.003901, 0.1034, 0.007918, 0.1036, 0.007319, 0.09995, 0.007319, 0.09995, 0.007918, 0.1036, 0.004341, 0.1051, 0.005491, 0.1003, 0.005491, 0.1003, 0.004341, 0.1051, 0.009092, 0.1051, 0.00791, 0.09994, 0.005774, 0.1026, 0.003901, 0.1034, 0.005098, 0.09961, 0.005929, 0.1011, 0.005929, 0.1011, 0.005098, 0.09961, 0.00791, 0.09994, 0.00705, 0.1014, 0.00705, 0.1014, 0.00791, 0.09994, 0.009092, 0.1051, 0.007306, 0.1032, 0.007306, 0.1032, 0.009092, 0.1051, 0.003901, 0.1034, 0.005774, 0.1026, 0.008433, 0.102, 0.008436, 0.102, 0.008419, 0.102, 0.008415, 0.1021, 0.005929, 0.1011, 0.008415, 0.1021, 0.008419, 0.102, 0.005774, 0.1026, 0.005774, 0.1026, 0.008419, 0.102, 0.008436, 0.102, 0.007306, 0.1032, 0.00705, 0.1014, 0.008433, 0.102, 0.008415, 0.1021, 0.005929, 0.1011, 0.3918, 0.2865, 0.5098, 0.3728, 0.5098, 0.3728, 0.3973, 0.2906, 0.2997, 5.573e-05, 0.7464, 5.576e-05, 0.3806, 0.2784, 0.1531, 0.112, 0.5932, 0.2965, 0.5932, -0.1516, 0.8354, -0.1554, 1.262, 0.2152, 0.5098, 0.3728, 0.5098, 0.3728, 1.0, 5.578e-05, 1.0, 5.578e-05, 0.679, 0.06551, 0.7683, 5.576e-05, 0.3918, 0.2865, 0.4756, 0.2202, 0.4756, 0.2202, 0.3918, 0.2865, 0.3806, 0.2784, 0.4664, 0.2156, 0.6652, 0.06439, 0.7464, 5.576e-05, 0.7683, 5.576e-05, 0.679, 0.06551, 0.4664, 0.2156, 0.3806, 0.2784, 0.7464, 5.576e-05, 0.6652, 0.06439, 0.6652, 0.06439, 0.679, 0.06551, 0.4756, 0.2202, 0.4664, 0.2156, 0.679, 0.06551, 0.679, 0.06551, 0.6652, 0.06439, 0.6652, 0.06439, 0.4756, 0.2202, 0.4756, 0.2202, 0.679, 0.06551, 0.679, 0.06551, 0.6652, 0.06439, 0.6652, 0.06439, 0.4664, 0.2156, 0.4664, 0.2156, 0.5098, 0.742, 0.5098, 0.742, 0.5098, 0.7539, 0.5098, 0.7539, 0.5098, 0.7539, 0.5098, 0.7539, 0.5098, 0.7539, 0.5098, 0.7539, 0.5098, 0.742, 0.5098, 0.742, 0.5098, 0.742, 0.5098, 0.742, 0.5098, 0.7539, 0.5098, 0.742, 0.5098, 0.742, 0.5098, 0.7539, 0.5098, 0.59, 0.5098, 0.59, 0.5098, 0.6007, 0.5098, 0.6007, 0.5098, 0.59, 0.5098, 0.6007, 0.5098, 0.6007, 0.5098, 0.59, 0.5098, 0.6007, 0.5098, 0.6007, 0.5098, 0.6007, 0.5098, 0.6007, 0.5098, 0.6007, 0.5098, 0.59, 0.5098, 0.59, 0.5098, 0.6007, 0.5098, 0.6007, 0.5098, 0.59, 0.5098, 0.59, 0.5098, 0.6007, 0.5098, 0.6007, 0.5098, 0.6007, 0.5098, 0.6007, 0.5098, 0.6007, 0.5098, 0.59, 0.5098, 0.6007, 0.5098, 0.6007, 0.5098, 0.59, 0.5098, 0.59, 0.5098, 0.59, 0.5098, 0.59, 0.5098, 0.59, 0.5098, 0.7539, 0.5098, 0.742, 0.5098, 0.742, 0.5098, 0.7539, 0.5098, 0.742, 0.5098, 0.742, 0.5098, 0.742, 0.5098, 0.742, 0.5098, 0.7539, 0.5098, 0.7539, 0.5098, 0.7539, 0.5098, 0.7539, 0.5098, 0.742, 0.5098, 0.7539, 0.5098, 0.7539, 0.5098, 0.742, 0.5098, 0.742, 0.5098, 0.7539, 0.5098, 0.7539, 0.5098, 0.742, 0.5098, 0.742, 0.5098, 0.7539, 0.5098, 0.7539, 0.5098, 0.742, 0.5098, 0.7539, 0.5098, 0.742, 0.5098, 0.742, 0.5098, 0.7539, 0.5098, 0.7539, 0.5098, 0.7539, 0.5098, 0.7539, 0.5098, 0.7539, 0.5098, 0.7539, 0.5098, 0.7539, 0.5098, 0.7539, 0.5098, 0.7539, 0.5098, 0.7539, 0.5098, 0.742, 0.5098, 0.742, 0.5098, 0.7539, 0.5098, 0.742, 0.5098, 0.7539, 0.5098, 0.7539, 0.5098, 0.742, 0.5098, 0.742, 0.5098, 0.742, 0.5098, 0.742, 0.5098, 0.742, 0.5098, 0.59, 0.5098, 0.6007, 0.5098, 0.6007, 0.5098, 0.59, 0.5098, 0.59, 0.5098, 0.6007, 0.5098, 0.6007, 0.5098, 0.59, 0.5098, 0.59, 0.5098, 0.59, 0.5098, 0.59, 0.5098, 0.59, 0.5098, 0.6007, 0.5098, 0.59, 0.5098, 0.59, 0.5098, 0.6007, 0.5098, 0.6007, 0.5098, 0.59, 0.5098, 0.59, 0.5098, 0.6007, 0.5098, 0.59, 0.5098, 0.59, 0.5098, 0.59, 0.5098, 0.59, 0.5098, 0.59, 0.5098, 0.6007, 0.5098, 0.6007, 0.5098, 0.59, 0.5098, 0.6007, 0.5098, 0.6007, 0.5098, 0.6007, 0.5098, 0.6007, 0.5098, 0.6007, 0.5098, 0.59, 0.5098, 0.59, 0.5098, 0.6007, 0.5098, 0.59, 0.5098, 0.59, 0.5098, 0.59, 0.5098, 0.59, 0.5098, 0.59, 0.5098, 0.6007, 0.5098, 0.6007, 0.5098, 0.59, 0.5098, 0.6007, 0.5098, 0.6007, 0.5098, 0.6007, 0.5098, 0.6007, 0.5098, 0.6007, 0.5098, 0.6007, 0.5098, 0.6007, 0.5098, 0.6007, 0.5098, 0.6007, 0.5098, 0.6007, 0.5098, 0.6007, 0.5098, 0.6007, 0.5098, 0.6007, 0.5098, 0.6007, 0.5098, 0.6007, 0.5098, 0.6007, 0.5098, 0.6007, 0.5098, 0.6007, 0.5098, 0.6007, 0.5098, 0.6007, 0.5098, 0.59, 0.5098, 0.59, 0.5098, 0.59, 0.5098, 0.59, 0.5098, 0.59, 0.5098, 0.59, 0.5098, 0.59, 0.5098, 0.59, 0.5098, 0.59, 0.5098, 0.59, 0.5098, 0.59, 0.5098, 0.59, 0.5098, 0.59, 0.5098, 0.59, 0.5098, 0.59, 0.5098, 0.59, 0.5098, 0.3728, 0.5098, 0.3728, 0.5098, 0.3728, 0.5098, 0.3728, -0.5452, 0.8047, -0.5909, 0.1912, -0.5585, 0.1868, -0.5089, 0.8047, -0.5089, 0.8047, -0.5585, 0.1868, -0.2188, 0.1412, -0.1283, 0.8047, 0.5098, 0.3728, 0.5098, 0.3728, 0.5098, 0.3728, 0.5098, 0.3728, 0.5098, 0.3728, 0.5098, 0.3728, 0.5098, 0.3728, 0.5098, 0.3728, 1.039, 5.578e-05, 1.076, 5.578e-05, 0.5098, 0.3728, 0.5098, 0.3728, -0.08574, 0.8047, -0.1808, 0.1361, 0.2927, 0.3022, 0.3737, 0.8047, 0.5098, 0.3728, 0.5098, 0.3728, 0.5098, 0.3728, 0.5098, 0.3728, 0.0, 0.0, 0.0, 0.0, 0.0, 0.0, 0.0, 0.0, -0.1283, 0.8047, -0.2188, 0.1412, -0.1808, 0.1361, -0.08574, 0.8047, 0.2904, 0.4069, 0.2779, 0.4944, 0.2473, 0.4921, 0.2604, 0.4059, 0.3296, 0.4152, 0.3131, 0.509, 0.2854, 0.4945, 0.2994, 0.4069, 0.2994, 0.4069, 0.2854, 0.4945, 0.2779, 0.4944, 0.2904, 0.4069, 0.3131, 0.509, 0.2609, 0.5654, 0.2649, 0.5466, 0.2854, 0.4945, 0.2779, 0.4944, 0.2611, 0.5456, 0.2538, 0.5623, 0.2473, 0.4921, 0.007959, 0.8002, 0.007248, 0.6405, 0.023, 0.6429, 0.01852, 0.8105, 0.01915, 0.7932, 0.02238, 0.6315, 0.007248, 0.6405, 0.007959, 0.8002, 0.005379, 0.7972, 0.007675, 0.6339, 0.02238, 0.6315, 0.01915, 0.7932, 0.01852, 0.8105, 0.023, 0.6429, 0.007675, 0.6339, 0.005379, 0.7972, 0.007248, 0.6405, 0.007006, 0.1951, 0.01846, 0.2019, 0.023, 0.6429, 0.02238, 0.6315, 0.0183, 0.1895, 0.007006, 0.1951, 0.007248, 0.6405, 0.007675, 0.6339, 0.005378, 0.1926, 0.0183, 0.1895, 0.02238, 0.6315, 0.023, 0.6429, 0.01846, 0.2019, 0.005378, 0.1926, 0.007675, 0.6339, 0.2611, 0.5456, 0.2649, 0.5466, 0.2609, 0.5654, 0.2538, 0.5623, 0.2854, 0.4945, 0.2649, 0.5466, 0.2611, 0.5456, 0.2779, 0.4944, 0.0, 0.0, 0.0, 0.0, 0.0, 0.0, 0.0, 0.0, 0.0, 0.0, 0.0, 0.0, 0.0, 0.0, 0.0, 0.0, 0.01846, 0.2019, 0.007006, 0.1951, 0.0183, 0.1895, 0.005378, 0.1926, 0.2609, 0.5654, 0.2523, 0.5945, 0.2467, 0.5721, 0.2467, 0.5721, 0.2523, 0.5945, 0.2371, 0.5843, 0.2467, 0.5721, 0.2538, 0.5623, 0.2609, 0.5654, 0.2364, 0.4928, 0.2473, 0.4921, 0.2538, 0.5623, 0.2467, 0.5721, 0.2371, 0.5843, 0.2249, 0.494, 0.2364, 0.4928, 0.2467, 0.5721, 0.234, 0.4055, 0.2474, 0.4057, 0.2364, 0.4928, 0.2249, 0.494, 0.2473, 0.4921, 0.2364, 0.4928, 0.2474, 0.4057, 0.2604, 0.4059, 0.0, 0.0, 0.0, 0.0, 0.0, 0.0, 0.0, 0.0, 0.5098, 0.3728, 0.5098, 0.3728, 0.0, 0.0, 0.0, 0.0, 0.2523, 0.5945, 0.2609, 0.5654, 0.3131, 0.509, 0.3296, 0.5308, 0.5098, 0.3728, 0.5098, 0.3728, 0.5098, 0.3911, 0.0, 0.0, 0.5098, 0.3911, 0.5098, 0.3728, 0.5098, 0.3911, 0.0, 0.0, 0.01915, 0.7932, 0.5098, 0.59, 0.5098, 0.59, 0.5098, 0.59, 0.5098, 0.59, 0.5098, 0.59, 0.5098, 0.6007, 0.5098, 0.6007, 0.5098, 0.59, 0.5098, 0.6007, 0.5098, 0.6007, 0.5098, 0.6007, 0.5098, 0.6007, 0.5098, 0.6007, 0.5098, 0.59, 0.5098, 0.59, 0.5098, 0.6007, 0.5098, 0.59, 0.5098, 0.59, 0.5098, 0.59, 0.5098, 0.59, 0.5098, 0.59, 0.5098, 0.59, 0.5098, 0.59, 0.5098, 0.59, 0.5098, 0.59, 0.5098, 0.59, 0.5098, 0.59, 0.5098, 0.59, 0.5098, 0.59, 0.5098, 0.59, 0.5098, 0.59, 0.5098, 0.59, 0.5098, 0.6007, 0.5098, 0.6007, 0.5098, 0.6007, 0.5098, 0.6007, 0.5098, 0.6007, 0.5098, 0.6007, 0.5098, 0.6007, 0.5098, 0.6007, 0.5098, 0.6007, 0.5098, 0.6007, 0.5098, 0.6007, 0.5098, 0.6007, 0.5098, 0.6007, 0.5098, 0.6007, 0.5098, 0.6007, 0.5098, 0.6007, 0.5098, 0.7539, 0.5098, 0.742, 0.5098, 0.742, 0.5098, 0.7539, 0.5098, 0.742, 0.5098, 0.742, 0.5098, 0.742, 0.5098, 0.742, 0.5098, 0.7539, 0.5098, 0.7539, 0.5098, 0.7539, 0.5098, 0.7539, 0.5098, 0.742, 0.5098, 0.7539, 0.5098, 0.7539, 0.5098, 0.742, 0.5098, 0.742, 0.5098, 0.742, 0.5098, 0.742, 0.5098, 0.742, 0.5098, 0.742, 0.5098, 0.742, 0.5098, 0.742, 0.5098, 0.742, 0.5098, 0.742, 0.5098, 0.742, 0.5098, 0.742, 0.5098, 0.742, 0.5098, 0.742, 0.5098, 0.742, 0.5098, 0.742, 0.5098, 0.742, 0.5098, 0.742, 0.5098, 0.742, 0.5098, 0.742, 0.5098, 0.742, 0.5098, 0.742, 0.5098, 0.7539, 0.5098, 0.7539, 0.5098, 0.742, 0.5098, 0.7539, 0.5098, 0.742, 0.5098, 0.742, 0.5098, 0.7539, 0.5098, 0.7539, 0.5098, 0.7539, 0.5098, 0.7539, 0.5098, 0.7539, 0.5098, 0.742, 0.5098, 0.742, 0.5098, 0.742, 0.5098, 0.742, 0.5098, 0.742, 0.5098, 0.742, 0.5098, 0.742, 0.5098, 0.742, 0.5098, 0.742, 0.5098, 0.742, 0.5098, 0.742, 0.5098, 0.742, 0.5098, 0.742, 0.5098, 0.742, 0.5098, 0.742, 0.5098, 0.742, 0.5098, 0.6007, 0.5098, 0.6007, 0.5098, 0.6007, 0.5098, 0.6007, 0.5098, 0.59, 0.5098, 0.6007, 0.5098, 0.6007, 0.5098, 0.59, 0.5098, 0.59, 0.5098, 0.59, 0.5098, 0.59, 0.5098, 0.59, 0.5098, 0.6007, 0.5098, 0.59, 0.5098, 0.59, 0.5098, 0.6007, 0.5098, 0.59, 0.5098, 0.59, 0.5098, 0.59, 0.5098, 0.59, 0.5098, 0.59, 0.5098, 0.59, 0.5098, 0.59, 0.5098, 0.59, 0.5098, 0.59, 0.5098, 0.59, 0.5098, 0.59, 0.5098, 0.59, 0.5098, 0.59, 0.5098, 0.59, 0.5098, 0.59, 0.5098, 0.59, 0.6312, 0.09028, 0.6312, 0.09028, 0.6312, 0.09028, 0.6312, 0.09028, 0.6385, 0.09631, 0.6385, 0.09631, 0.6385, 0.0963, 0.6385, 0.0963, 0.679, 0.06551, 0.679, 0.06551, 0.6652, 0.06439, 0.6652, 0.06439, 0.4664, 0.2156, 0.4664, 0.2156, 0.4756, 0.2202, 0.4756, 0.2202, 0.4664, 0.2156, 0.4664, 0.2156, 0.4756, 0.2202, 0.4756, 0.2202, 0.679, 0.06551, 0.679, 0.06551, 0.6652, 0.06439, 0.6652, 0.06439, 0.4756, 0.2202, 0.4756, 0.2202, 0.679, 0.06551, 0.679, 0.06551, 0.6652, 0.06439, 0.6652, 0.06439, 0.4664, 0.2156, 0.4664, 0.2156, 0.6312, 0.09028, 0.6652, 0.06439, 0.6652, 0.06439, 0.6312, 0.09028, 0.6312, 0.09028, 0.6652, 0.06439, 0.4664, 0.2156, 0.5004, 0.1897, 0.5004, 0.1897, 0.4664, 0.2156, 0.4664, 0.2156, 0.5004, 0.1897, 0.5004, 0.1897, 0.4664, 0.2156, 0.6652, 0.06439, 0.6312, 0.09028, 0.6312, 0.09028, 0.6312, 0.09028, 0.5004, 0.1897, 0.5004, 0.1897, 0.6312, 0.09028, 0.6312, 0.09028, 0.5004, 0.1897, 0.5004, 0.1897, 0.5004, 0.1897, 0.5004, 0.1897, 0.6312, 0.09028, 0.6312, 0.09028, 0.5004, 0.1897, 0.5004, 0.1897, 0.5004, 0.1897, 0.5004, 0.1897, 0.5161, 0.1894, 0.4756, 0.2202, 0.4756, 0.2202, 0.5161, 0.1894, 0.5161, 0.1894, 0.4756, 0.2202, 0.679, 0.06551, 0.6385, 0.0963, 0.6385, 0.0963, 0.679, 0.06551, 0.679, 0.06551, 0.6385, 0.09631, 0.6385, 0.09631, 0.679, 0.06551, 0.4756, 0.2202, 0.5161, 0.1894, 0.5161, 0.1894, 0.5161, 0.1894, 0.6385, 0.0963, 0.6385, 0.09631, 0.5161, 0.1894, 0.5161, 0.1894, 0.5161, 0.1894, 0.5161, 0.1894, 0.5161, 0.1894, 0.5161, 0.1894, 0.6385, 0.09631, 0.6385, 0.09631, 0.6385, 0.0963, 0.6385, 0.0963, 0.5161, 0.1894, 0.5161, 0.1894])
me_plane_001.materials.append(mat_metalgratetexture01_001)
me_plane_001.materials.append(mat_metaltexture01)
me_plane_001.materials.append(mat_metaltexture02_001)
me_plane_001.update()

# ---- objects
ob_plane_001 = bpy.data.objects.new('Plane.001', me_plane_001)

# ---- transforms, parenting, visibility, modifiers, constraints
ob_plane_001.location = (0.0, 0.0, 0.0)
_m = ob_plane_001.modifiers.new('EdgeSplit', 'EDGE_SPLIT')

# ---- collection membership
col_collection.objects.link(ob_plane_001)

# ---- scene / render settings (as saved in the file)
scene.frame_start = 1; scene.frame_end = 250; scene.frame_set(1)
scene.render.engine = 'BLENDER_EEVEE_NEXT'
bpy.context.view_layer.update()

# ---- added for rendering (the .blend has no active camera and no usable light): camera, sun
cam_auto = bpy.data.cameras.new('AutoCamera')
cam_auto.lens = 50.0
cam_auto.sensor_width = 36.0
cam_auto.clip_end = 1000.0
ob_auto_camera = bpy.data.objects.new('AutoCamera', cam_auto)
scene.collection.objects.link(ob_auto_camera)
ob_auto_camera.location = (6.07634, -7.72002, 7.8186)
ob_auto_camera.rotation_euler = (1.09748, -7.21219e-08, 0.694738)
scene.camera = ob_auto_camera
light_auto_sun = bpy.data.lights.new('AutoSun', 'SUN')
light_auto_sun.energy = 3.0
light_auto_sun.angle = 0.0523599
ob_auto_sun = bpy.data.objects.new('AutoSun', light_auto_sun)
scene.collection.objects.link(ob_auto_sun)
ob_auto_sun.rotation_euler = (0.872665, 0.174533, 0.523599)
bpy.context.view_layer.update()
